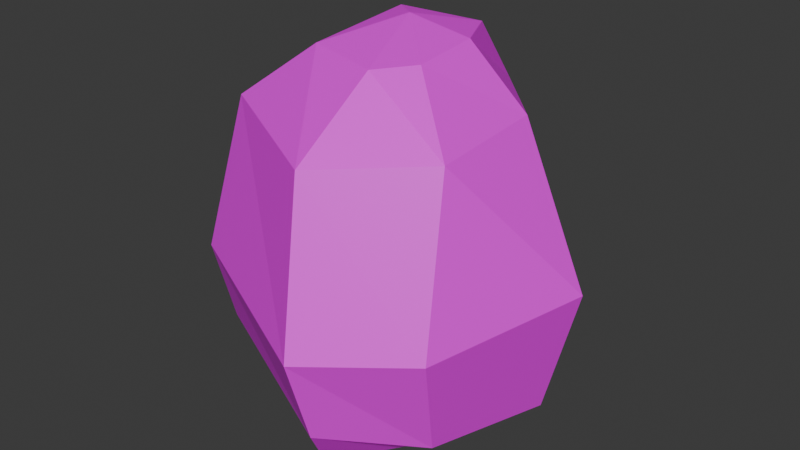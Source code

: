 # Source: Trashbag02.blend  (saved by Blender 4.2.66; exported with 4.5.12 LTS)
import bpy
from mathutils import Matrix  # noqa: F401  (used for matrix-valued properties, if any)

bpy.ops.wm.read_factory_settings(use_empty=True)
scene = bpy.context.scene
scene.name = 'Scene'

# ---- collections
col_collection = bpy.data.collections.new('Collection'); scene.collection.children.link(col_collection)

# ---- images (referenced by path relative to the original .blend; pixels are not part of the script)
import os
ASSET_DIR = os.environ.get("B2B_ASSET_DIR", "")  # directory of the original .blend (textures are referenced by path, not embedded)
HERE = os.path.dirname(os.path.abspath(__file__))  # packed textures are extracted next to this script under _unpacked/

def load_image(name, relpath, width, height, colorspace="sRGB"):
    """Load a texture the original file referenced (path relative to the .blend, or extracted next to this script)."""
    p = next((c for c in (os.path.join(HERE, relpath), os.path.join(ASSET_DIR, relpath)) if relpath and os.path.exists(c)), "")
    if p:
        img = bpy.data.images.load(p, check_existing=True)
        img.name = name
    else:  # same state as the original file: an image datablock whose file is absent (Cycles renders it pink)
        img = bpy.data.images.new(name, width, height)
        img.source = "FILE"
        img.filepath = "//" + (relpath or name)
    img.colorspace_settings.name = colorspace
    return img
img_trashbag01_a_jpg = load_image('Trashbag01_a.jpg', 'Trashbag01_a.jpg', 1024, 1024, 'sRGB')

# ---- materials (node trees are filled in below, after node groups)
mat_primary = bpy.data.materials.new('Primary')
mat_primary.alpha_threshold = 0.0
mat_primary.use_transparent_shadow = False
mat_primary.roughness = 0.5
mat_primary.line_color = (0.0, 0.0, 0.0, 1.0)

# ---- material node trees
mat_primary.use_nodes = True; mat_primary.node_tree.nodes.clear()
_N = mat_primary.node_tree.nodes; _L = mat_primary.node_tree.links
n0 = _N.new('ShaderNodeOutputMaterial'); n0.name = 'Material Output'; n0.location = (300, 300)
n1 = _N.new('ShaderNodeBsdfPrincipled'); n1.name = 'Principled BSDF'; n1.location = (10, 300)
n1.inputs[3].default_value = 1.45
n2 = _N.new('ShaderNodeTexImage'); n2.name = 'Image Texture'; n2.location = (-280, 280)
n2.image = img_trashbag01_a_jpg
n2.interpolation = 'Closest'
_L.new(n1.outputs[0], n0.inputs[0])
_L.new(n2.outputs[0], n1.inputs[0])
n0.is_active_output = True

# ---- world
world_world = bpy.data.worlds.new('World'); scene.world = world_world
world_world.use_nodes = True; world_world.node_tree.nodes.clear()
_N = world_world.node_tree.nodes; _L = world_world.node_tree.links
n0 = _N.new('ShaderNodeOutputWorld'); n0.name = 'World Output'; n0.location = (300, 300)
n1 = _N.new('ShaderNodeBackground'); n1.name = 'Background'; n1.location = (10, 300)
n1.inputs[0].default_value = (0.05088, 0.05088, 0.05088, 1.0)
_L.new(n1.outputs[0], n0.inputs[0])
n0.is_active_output = True
world_world.color = (0.05088, 0.05088, 0.05088)
world_world.use_sun_shadow = False
world_world.sun_shadow_jitter_overblur = 0.0

# ---- meshes
me_cylinder = bpy.data.meshes.new('Cylinder')
me_cylinder.from_pydata([(-0.132, 0.118, 0.4973), (0.1779, 0.3105, -1.0), (0.1403, 0.2483, 0.4577), (0.4142, -0.005102, -1.0), (0.2813, -0.01484, 0.4846), (0.3656, -0.3029, -1.0), (0.2831, -0.2814, 0.4615), (0.1343, -0.6373, -1.0), (0.121, -0.3552, 0.4279), (-0.4483, -0.3501, -1.0), (-0.2211, -0.2416, 0.4228), (-0.3057, 0.3299, -0.8237), (0.2806, 0.4311, -0.8814), (0.6338, 0.02254, -0.8874), (0.5276, -0.5052, -0.8237), (0.2105, -0.7829, -0.771), (-0.5286, -0.4386, -0.7261), (-0.3868, 0.2514, 0.1796), (0.1468, 0.4278, 0.2019), (0.4625, 0.08328, 0.2249), (0.4766, -0.3981, 0.2), (0.08459, -0.6748, 0.1682), (-0.5222, -0.3409, 0.1871), (-0.1771, 0.2091, -1.0), (0.02006, -0.01922, 0.5274), (-0.5912, -0.4876, -0.4103), (0.2152, -0.8938, -0.4154), (0.595, -0.6333, -0.393), (0.7576, 0.04846, -0.3736), (0.2707, 0.5989, -0.3361), (-0.3855, 0.4371, -0.3879)], [], [(17, 0, 2, 18), (18, 2, 4, 19), (19, 4, 6, 20), (20, 6, 8, 21), (21, 8, 10, 22), (2, 0, 24), (22, 10, 0, 17), (9, 16, 11, 23), (7, 15, 16, 9), (5, 14, 15, 7), (3, 13, 14, 5), (1, 12, 13, 3), (23, 11, 12, 1), (25, 22, 17, 30), (26, 21, 22, 25), (27, 20, 21, 26), (28, 19, 20, 27), (29, 18, 19, 28), (30, 17, 18, 29), (23, 1, 3, 5), (5, 7, 9, 23), (15, 26, 25, 16), (8, 6, 24), (0, 10, 24), (4, 2, 24), (10, 8, 24), (6, 4, 24), (14, 27, 26, 15), (13, 28, 27, 14), (12, 29, 28, 13), (11, 30, 29, 12), (16, 25, 30, 11)])
_uv = me_cylinder.uv_layers.new(name='UVMap')
_uv.uv.foreach_set('vector', [0.376, 0.3539, 0.3877, 0.4173, 0.2692, 0.4464, 0.1284, 0.3584, 0.5654, 0.4803, 0.4605, 0.6319, 0.3279, 0.5917, 0.3398, 0.4376, 0.3398, 0.4376, 0.3279, 0.5917, 0.2044, 0.6117, 0.1019, 0.4115, 0.05293, 0.2272, 0.2197, 0.01762, 0.3104, 0.05452, 0.2459, 0.2839, 0.2459, 0.2839, 0.3104, 0.05452, 0.5109, 0.04198, 0.6023, 0.1618, 0.5156, 0.6016, 0.4922, 0.7656, 0.3984, 0.7031, 0.6066, 0.3312, 0.5382, 0.4275, 0.3877, 0.4173, 0.376, 0.3539, 0.5351, 0.04124, 0.5874, 0.1055, 0.3546, 0.1199, 0.3581, 0.0569, 0.3427, 0.6049, 0.2942, 0.4655, 0.6246, 0.4784, 0.6112, 0.5832, 0.2197, 0.6705, 0.1229, 0.5543, 0.2942, 0.4655, 0.3427, 0.6049, 0.341, 0.102, 0.3362, 0.1909, 0.1077, 0.1581, 0.2063, 0.0706, 0.5036, 0.04229, 0.5965, 0.1573, 0.3362, 0.1909, 0.341, 0.102, 0.3581, 0.0569, 0.3546, 0.1199, 0.1038, 0.06945, 0.2234, 0.008126, 0.6098, 0.1791, 0.6066, 0.3312, 0.376, 0.3539, 0.3507, 0.1946, 0.2824, 0.3712, 0.2459, 0.2839, 0.6023, 0.1618, 0.6406, 0.3735, 0.07465, 0.3987, 0.05293, 0.2272, 0.2459, 0.2839, 0.2824, 0.3712, 0.3263, 0.3078, 0.3398, 0.4376, 0.1019, 0.4115, 0.04007, 0.2787, 0.6156, 0.3179, 0.5654, 0.4803, 0.3398, 0.4376, 0.3263, 0.3078, 0.3507, 0.1946, 0.376, 0.3539, 0.1284, 0.3584, 0.07535, 0.2128, 0.5625, 0.25, 0.4375, 0.3359, 0.3125, 0.2422, 0.2969, 0.1328, 0.2969, 0.1328, 0.3672, 0.05469, 0.5625, 0.0625, 0.5625, 0.25, 0.2942, 0.4655, 0.2824, 0.3712, 0.6406, 0.3735, 0.6246, 0.4784, 0.2031, 0.6953, 0.2188, 0.5938, 0.3984, 0.7031, 0.4922, 0.7656, 0.3047, 0.8594, 0.3984, 0.7031, 0.3672, 0.5625, 0.5156, 0.6016, 0.3984, 0.7031, 0.3047, 0.8594, 0.2031, 0.6953, 0.3984, 0.7031, 0.2188, 0.5938, 0.3672, 0.5625, 0.3984, 0.7031, 0.1229, 0.5543, 0.07465, 0.3987, 0.2824, 0.3712, 0.2942, 0.4655, 0.3362, 0.1909, 0.3263, 0.3078, 0.04007, 0.2787, 0.1077, 0.1581, 0.5965, 0.1573, 0.6156, 0.3179, 0.3263, 0.3078, 0.3362, 0.1909, 0.3546, 0.1199, 0.3507, 0.1946, 0.07535, 0.2128, 0.1038, 0.06945, 0.5874, 0.1055, 0.6098, 0.1791, 0.3507, 0.1946, 0.3546, 0.1199])
me_cylinder.materials.append(mat_primary)
me_cylinder.update()

# ---- objects
ob_trashbag02 = bpy.data.objects.new('Trashbag02', me_cylinder)

# ---- transforms, parenting, visibility, modifiers, constraints
ob_trashbag02.location = (0.0, 0.0, 1.0)

# ---- collection membership
col_collection.objects.link(ob_trashbag02)

# ---- scene / render settings (as saved in the file)
scene.frame_start = 1; scene.frame_end = 250; scene.frame_set(1)
scene.render.engine = 'BLENDER_EEVEE_NEXT'
scene.cycles.sampling_pattern = 'TABULATED_SOBOL'
scene.eevee.ray_tracing_options.trace_max_roughness = 0.0
bpy.context.view_layer.update()

# ---- added for rendering (the .blend has no active camera and no usable light): camera, sun
cam_auto = bpy.data.cameras.new('AutoCamera')
cam_auto.lens = 50.0
cam_auto.sensor_width = 36.0
cam_auto.clip_end = 1000.0
ob_auto_camera = bpy.data.objects.new('AutoCamera', cam_auto)
scene.collection.objects.link(ob_auto_camera)
ob_auto_camera.location = (2.42033, -2.95197, 2.63337)
ob_auto_camera.rotation_euler = (1.09748, -7.21219e-08, 0.694738)
scene.camera = ob_auto_camera
light_auto_sun = bpy.data.lights.new('AutoSun', 'SUN')
light_auto_sun.energy = 3.0
light_auto_sun.angle = 0.0523599
ob_auto_sun = bpy.data.objects.new('AutoSun', light_auto_sun)
scene.collection.objects.link(ob_auto_sun)
ob_auto_sun.rotation_euler = (0.872665, 0.174533, 0.523599)
bpy.context.view_layer.update()
